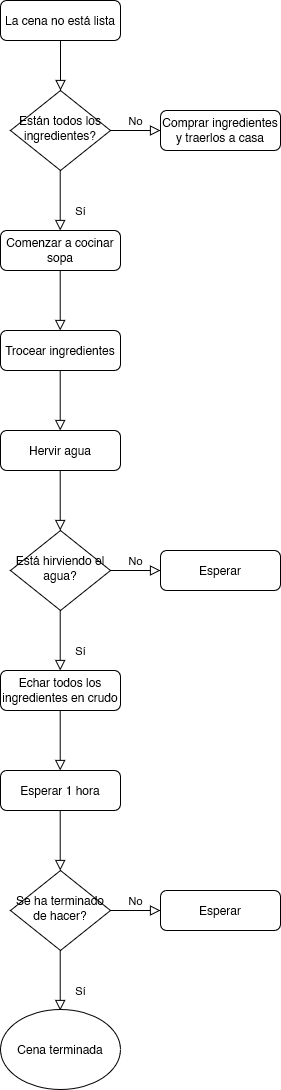

The diagram above was exported from draw.io. Its source (the exported page's mxGraphModel, read from the mxfile embedded in the PNG):
<mxGraphModel dx="600" dy="323" grid="1" gridSize="10" guides="1" tooltips="1" connect="1" arrows="1" fold="1" page="1" pageScale="1" pageWidth="827" pageHeight="1169" math="0" shadow="0">
  <root>
    <mxCell id="WIyWlLk6GJQsqaUBKTNV-0" />
    <mxCell id="WIyWlLk6GJQsqaUBKTNV-1" parent="WIyWlLk6GJQsqaUBKTNV-0" />
    <mxCell id="WIyWlLk6GJQsqaUBKTNV-2" value="" style="rounded=0;html=1;jettySize=auto;orthogonalLoop=1;fontSize=11;endArrow=block;endFill=0;endSize=8;strokeWidth=1;shadow=0;labelBackgroundColor=none;edgeStyle=orthogonalEdgeStyle;" parent="WIyWlLk6GJQsqaUBKTNV-1" source="WIyWlLk6GJQsqaUBKTNV-3" target="WIyWlLk6GJQsqaUBKTNV-6" edge="1">
      <mxGeometry relative="1" as="geometry" />
    </mxCell>
    <mxCell id="WIyWlLk6GJQsqaUBKTNV-3" value="La cena no está lista" style="rounded=1;whiteSpace=wrap;html=1;fontSize=12;glass=0;strokeWidth=1;shadow=0;" parent="WIyWlLk6GJQsqaUBKTNV-1" vertex="1">
      <mxGeometry x="160" y="80" width="120" height="40" as="geometry" />
    </mxCell>
    <mxCell id="WIyWlLk6GJQsqaUBKTNV-5" value="No" style="edgeStyle=orthogonalEdgeStyle;rounded=0;html=1;jettySize=auto;orthogonalLoop=1;fontSize=11;endArrow=block;endFill=0;endSize=8;strokeWidth=1;shadow=0;labelBackgroundColor=none;" parent="WIyWlLk6GJQsqaUBKTNV-1" source="WIyWlLk6GJQsqaUBKTNV-6" target="WIyWlLk6GJQsqaUBKTNV-7" edge="1">
      <mxGeometry y="10" relative="1" as="geometry">
        <mxPoint as="offset" />
      </mxGeometry>
    </mxCell>
    <mxCell id="WIyWlLk6GJQsqaUBKTNV-6" value="Están todos los ingredientes?" style="rhombus;whiteSpace=wrap;html=1;shadow=0;fontFamily=Helvetica;fontSize=12;align=center;strokeWidth=1;spacing=6;spacingTop=-4;" parent="WIyWlLk6GJQsqaUBKTNV-1" vertex="1">
      <mxGeometry x="170" y="170" width="100" height="80" as="geometry" />
    </mxCell>
    <mxCell id="WIyWlLk6GJQsqaUBKTNV-7" value="Comprar ingredientes y traerlos a casa" style="rounded=1;whiteSpace=wrap;html=1;fontSize=12;glass=0;strokeWidth=1;shadow=0;" parent="WIyWlLk6GJQsqaUBKTNV-1" vertex="1">
      <mxGeometry x="320" y="190" width="120" height="40" as="geometry" />
    </mxCell>
    <mxCell id="WIyWlLk6GJQsqaUBKTNV-8" value="Sí" style="rounded=0;html=1;jettySize=auto;orthogonalLoop=1;fontSize=11;endArrow=block;endFill=0;endSize=8;strokeWidth=1;shadow=0;labelBackgroundColor=none;edgeStyle=orthogonalEdgeStyle;" parent="WIyWlLk6GJQsqaUBKTNV-1" edge="1">
      <mxGeometry x="0.3333" y="20" relative="1" as="geometry">
        <mxPoint as="offset" />
        <mxPoint x="219.71" y="250" as="sourcePoint" />
        <mxPoint x="219.71" y="310" as="targetPoint" />
      </mxGeometry>
    </mxCell>
    <mxCell id="WIyWlLk6GJQsqaUBKTNV-11" value="Comenzar a cocinar sopa" style="rounded=1;whiteSpace=wrap;html=1;fontSize=12;glass=0;strokeWidth=1;shadow=0;" parent="WIyWlLk6GJQsqaUBKTNV-1" vertex="1">
      <mxGeometry x="160" y="310" width="120" height="40" as="geometry" />
    </mxCell>
    <mxCell id="aKu1XJAca4DrQ-zP_OdM-2" value="Trocear ingredientes" style="rounded=1;whiteSpace=wrap;html=1;fontSize=12;glass=0;strokeWidth=1;shadow=0;" vertex="1" parent="WIyWlLk6GJQsqaUBKTNV-1">
      <mxGeometry x="160" y="410" width="120" height="40" as="geometry" />
    </mxCell>
    <mxCell id="aKu1XJAca4DrQ-zP_OdM-3" value="" style="rounded=0;html=1;jettySize=auto;orthogonalLoop=1;fontSize=11;endArrow=block;endFill=0;endSize=8;strokeWidth=1;shadow=0;labelBackgroundColor=none;edgeStyle=orthogonalEdgeStyle;" edge="1" parent="WIyWlLk6GJQsqaUBKTNV-1">
      <mxGeometry x="0.3333" y="20" relative="1" as="geometry">
        <mxPoint as="offset" />
        <mxPoint x="219.71" y="350" as="sourcePoint" />
        <mxPoint x="219.71" y="410" as="targetPoint" />
      </mxGeometry>
    </mxCell>
    <mxCell id="aKu1XJAca4DrQ-zP_OdM-4" value="Hervir agua" style="rounded=1;whiteSpace=wrap;html=1;fontSize=12;glass=0;strokeWidth=1;shadow=0;" vertex="1" parent="WIyWlLk6GJQsqaUBKTNV-1">
      <mxGeometry x="160" y="510" width="120" height="40" as="geometry" />
    </mxCell>
    <mxCell id="aKu1XJAca4DrQ-zP_OdM-5" value="" style="rounded=0;html=1;jettySize=auto;orthogonalLoop=1;fontSize=11;endArrow=block;endFill=0;endSize=8;strokeWidth=1;shadow=0;labelBackgroundColor=none;edgeStyle=orthogonalEdgeStyle;" edge="1" parent="WIyWlLk6GJQsqaUBKTNV-1">
      <mxGeometry x="0.3333" y="20" relative="1" as="geometry">
        <mxPoint as="offset" />
        <mxPoint x="219.71" y="450" as="sourcePoint" />
        <mxPoint x="219.71" y="510" as="targetPoint" />
      </mxGeometry>
    </mxCell>
    <mxCell id="aKu1XJAca4DrQ-zP_OdM-6" value="No" style="edgeStyle=orthogonalEdgeStyle;rounded=0;html=1;jettySize=auto;orthogonalLoop=1;fontSize=11;endArrow=block;endFill=0;endSize=8;strokeWidth=1;shadow=0;labelBackgroundColor=none;" edge="1" parent="WIyWlLk6GJQsqaUBKTNV-1" source="aKu1XJAca4DrQ-zP_OdM-7" target="aKu1XJAca4DrQ-zP_OdM-8">
      <mxGeometry y="10" relative="1" as="geometry">
        <mxPoint as="offset" />
      </mxGeometry>
    </mxCell>
    <mxCell id="aKu1XJAca4DrQ-zP_OdM-7" value="Está hirviendo el agua?" style="rhombus;whiteSpace=wrap;html=1;shadow=0;fontFamily=Helvetica;fontSize=12;align=center;strokeWidth=1;spacing=6;spacingTop=-4;" vertex="1" parent="WIyWlLk6GJQsqaUBKTNV-1">
      <mxGeometry x="170" y="610" width="100" height="80" as="geometry" />
    </mxCell>
    <mxCell id="aKu1XJAca4DrQ-zP_OdM-8" value="Esperar" style="rounded=1;whiteSpace=wrap;html=1;fontSize=12;glass=0;strokeWidth=1;shadow=0;" vertex="1" parent="WIyWlLk6GJQsqaUBKTNV-1">
      <mxGeometry x="320" y="630" width="120" height="40" as="geometry" />
    </mxCell>
    <mxCell id="aKu1XJAca4DrQ-zP_OdM-9" value="Sí" style="rounded=0;html=1;jettySize=auto;orthogonalLoop=1;fontSize=11;endArrow=block;endFill=0;endSize=8;strokeWidth=1;shadow=0;labelBackgroundColor=none;edgeStyle=orthogonalEdgeStyle;" edge="1" parent="WIyWlLk6GJQsqaUBKTNV-1">
      <mxGeometry x="0.3333" y="20" relative="1" as="geometry">
        <mxPoint as="offset" />
        <mxPoint x="219.71" y="690" as="sourcePoint" />
        <mxPoint x="219.71" y="750" as="targetPoint" />
      </mxGeometry>
    </mxCell>
    <mxCell id="aKu1XJAca4DrQ-zP_OdM-10" value="" style="rounded=0;html=1;jettySize=auto;orthogonalLoop=1;fontSize=11;endArrow=block;endFill=0;endSize=8;strokeWidth=1;shadow=0;labelBackgroundColor=none;edgeStyle=orthogonalEdgeStyle;" edge="1" parent="WIyWlLk6GJQsqaUBKTNV-1">
      <mxGeometry x="0.3333" y="20" relative="1" as="geometry">
        <mxPoint as="offset" />
        <mxPoint x="219.71" y="550" as="sourcePoint" />
        <mxPoint x="219.71" y="610" as="targetPoint" />
      </mxGeometry>
    </mxCell>
    <mxCell id="aKu1XJAca4DrQ-zP_OdM-11" value="Echar todos los ingredientes en crudo" style="rounded=1;whiteSpace=wrap;html=1;fontSize=12;glass=0;strokeWidth=1;shadow=0;" vertex="1" parent="WIyWlLk6GJQsqaUBKTNV-1">
      <mxGeometry x="160" y="750" width="120" height="40" as="geometry" />
    </mxCell>
    <mxCell id="aKu1XJAca4DrQ-zP_OdM-12" value="" style="rounded=0;html=1;jettySize=auto;orthogonalLoop=1;fontSize=11;endArrow=block;endFill=0;endSize=8;strokeWidth=1;shadow=0;labelBackgroundColor=none;edgeStyle=orthogonalEdgeStyle;" edge="1" parent="WIyWlLk6GJQsqaUBKTNV-1">
      <mxGeometry x="0.3333" y="20" relative="1" as="geometry">
        <mxPoint as="offset" />
        <mxPoint x="219.71" y="790" as="sourcePoint" />
        <mxPoint x="219.71" y="850" as="targetPoint" />
      </mxGeometry>
    </mxCell>
    <mxCell id="aKu1XJAca4DrQ-zP_OdM-13" value="Esperar 1 hora" style="rounded=1;whiteSpace=wrap;html=1;fontSize=12;glass=0;strokeWidth=1;shadow=0;" vertex="1" parent="WIyWlLk6GJQsqaUBKTNV-1">
      <mxGeometry x="160" y="850" width="120" height="40" as="geometry" />
    </mxCell>
    <mxCell id="aKu1XJAca4DrQ-zP_OdM-14" value="No" style="edgeStyle=orthogonalEdgeStyle;rounded=0;html=1;jettySize=auto;orthogonalLoop=1;fontSize=11;endArrow=block;endFill=0;endSize=8;strokeWidth=1;shadow=0;labelBackgroundColor=none;" edge="1" parent="WIyWlLk6GJQsqaUBKTNV-1" source="aKu1XJAca4DrQ-zP_OdM-15" target="aKu1XJAca4DrQ-zP_OdM-16">
      <mxGeometry y="10" relative="1" as="geometry">
        <mxPoint as="offset" />
      </mxGeometry>
    </mxCell>
    <mxCell id="aKu1XJAca4DrQ-zP_OdM-15" value="Se ha terminado de hacer?" style="rhombus;whiteSpace=wrap;html=1;shadow=0;fontFamily=Helvetica;fontSize=12;align=center;strokeWidth=1;spacing=6;spacingTop=-4;" vertex="1" parent="WIyWlLk6GJQsqaUBKTNV-1">
      <mxGeometry x="170" y="950" width="100" height="80" as="geometry" />
    </mxCell>
    <mxCell id="aKu1XJAca4DrQ-zP_OdM-16" value="Esperar" style="rounded=1;whiteSpace=wrap;html=1;fontSize=12;glass=0;strokeWidth=1;shadow=0;" vertex="1" parent="WIyWlLk6GJQsqaUBKTNV-1">
      <mxGeometry x="320" y="970" width="120" height="40" as="geometry" />
    </mxCell>
    <mxCell id="aKu1XJAca4DrQ-zP_OdM-17" value="Sí" style="rounded=0;html=1;jettySize=auto;orthogonalLoop=1;fontSize=11;endArrow=block;endFill=0;endSize=8;strokeWidth=1;shadow=0;labelBackgroundColor=none;edgeStyle=orthogonalEdgeStyle;" edge="1" parent="WIyWlLk6GJQsqaUBKTNV-1">
      <mxGeometry x="0.3333" y="20" relative="1" as="geometry">
        <mxPoint as="offset" />
        <mxPoint x="219.71" y="1030" as="sourcePoint" />
        <mxPoint x="219.71" y="1090" as="targetPoint" />
      </mxGeometry>
    </mxCell>
    <mxCell id="aKu1XJAca4DrQ-zP_OdM-18" value="" style="rounded=0;html=1;jettySize=auto;orthogonalLoop=1;fontSize=11;endArrow=block;endFill=0;endSize=8;strokeWidth=1;shadow=0;labelBackgroundColor=none;edgeStyle=orthogonalEdgeStyle;" edge="1" parent="WIyWlLk6GJQsqaUBKTNV-1">
      <mxGeometry x="0.3333" y="20" relative="1" as="geometry">
        <mxPoint as="offset" />
        <mxPoint x="219.71" y="890" as="sourcePoint" />
        <mxPoint x="219.71" y="950" as="targetPoint" />
      </mxGeometry>
    </mxCell>
    <mxCell id="aKu1XJAca4DrQ-zP_OdM-19" value="Cena terminada" style="ellipse;whiteSpace=wrap;html=1;" vertex="1" parent="WIyWlLk6GJQsqaUBKTNV-1">
      <mxGeometry x="160" y="1089" width="120" height="80" as="geometry" />
    </mxCell>
  </root>
</mxGraphModel>